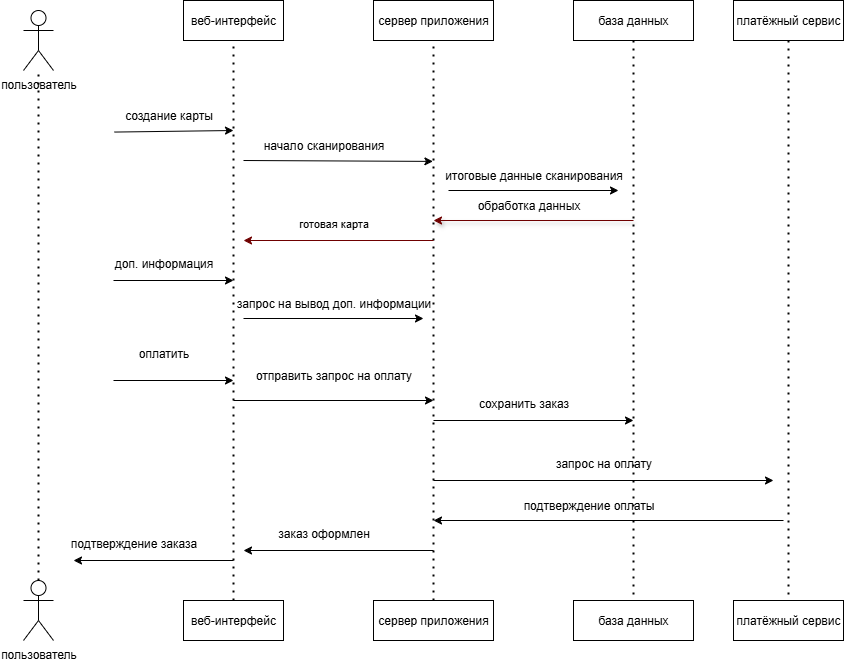

The diagram above was exported from draw.io. Its source (the exported page's mxGraphModel, read from the mxfile embedded in the PNG):
<mxGraphModel dx="1389" dy="773" grid="1" gridSize="10" guides="1" tooltips="1" connect="1" arrows="1" fold="1" page="1" pageScale="1" pageWidth="827" pageHeight="1169" background="light-dark(#FFFFFF,#FFFFFF)" math="0" shadow="0">
  <root>
    <mxCell id="0" />
    <mxCell id="1" parent="0" />
    <mxCell id="zSCbTlv2YFaip5F3jAMv-1" value="пользователь" style="shape=umlActor;verticalLabelPosition=bottom;verticalAlign=top;html=1;outlineConnect=0;" parent="1" vertex="1">
      <mxGeometry x="70" y="10" width="30" height="60" as="geometry" />
    </mxCell>
    <mxCell id="zSCbTlv2YFaip5F3jAMv-5" value="веб-интерфейс" style="rounded=0;whiteSpace=wrap;html=1;" parent="1" vertex="1">
      <mxGeometry x="230" width="100" height="40" as="geometry" />
    </mxCell>
    <mxCell id="zSCbTlv2YFaip5F3jAMv-6" value="" style="endArrow=none;dashed=1;html=1;dashPattern=1 3;strokeWidth=2;rounded=0;entryX=0.5;entryY=1;entryDx=0;entryDy=0;" parent="1" target="zSCbTlv2YFaip5F3jAMv-5" edge="1">
      <mxGeometry width="50" height="50" relative="1" as="geometry">
        <mxPoint x="280" y="600" as="sourcePoint" />
        <mxPoint x="300" y="50" as="targetPoint" />
      </mxGeometry>
    </mxCell>
    <mxCell id="zSCbTlv2YFaip5F3jAMv-7" value="" style="endArrow=classic;html=1;rounded=0;exitX=0.01;exitY=1.052;exitDx=0;exitDy=0;exitPerimeter=0;" parent="1" source="zSCbTlv2YFaip5F3jAMv-4" edge="1">
      <mxGeometry width="50" height="50" relative="1" as="geometry">
        <mxPoint x="150" y="130" as="sourcePoint" />
        <mxPoint x="280" y="130" as="targetPoint" />
      </mxGeometry>
    </mxCell>
    <mxCell id="zSCbTlv2YFaip5F3jAMv-4" value="создание карты" style="text;html=1;align=center;verticalAlign=middle;resizable=0;points=[];autosize=1;strokeColor=none;fillColor=none;" parent="1" vertex="1">
      <mxGeometry x="160" y="100" width="110" height="30" as="geometry" />
    </mxCell>
    <mxCell id="zSCbTlv2YFaip5F3jAMv-9" value="" style="endArrow=classic;html=1;rounded=0;" parent="1" edge="1">
      <mxGeometry width="50" height="50" relative="1" as="geometry">
        <mxPoint x="160" y="280" as="sourcePoint" />
        <mxPoint x="280" y="280" as="targetPoint" />
      </mxGeometry>
    </mxCell>
    <mxCell id="zSCbTlv2YFaip5F3jAMv-10" value="доп. информация" style="text;html=1;align=center;verticalAlign=middle;resizable=0;points=[];autosize=1;strokeColor=none;fillColor=none;" parent="1" vertex="1">
      <mxGeometry x="150" y="248" width="120" height="30" as="geometry" />
    </mxCell>
    <mxCell id="zSCbTlv2YFaip5F3jAMv-11" value="" style="endArrow=classic;html=1;rounded=0;" parent="1" edge="1">
      <mxGeometry width="50" height="50" relative="1" as="geometry">
        <mxPoint x="160" y="380" as="sourcePoint" />
        <mxPoint x="280" y="380" as="targetPoint" />
      </mxGeometry>
    </mxCell>
    <mxCell id="zSCbTlv2YFaip5F3jAMv-12" value="оплатить" style="text;html=1;align=center;verticalAlign=middle;resizable=0;points=[];autosize=1;strokeColor=none;fillColor=none;" parent="1" vertex="1">
      <mxGeometry x="175" y="338" width="70" height="30" as="geometry" />
    </mxCell>
    <mxCell id="zSCbTlv2YFaip5F3jAMv-13" value="пользователь" style="shape=umlActor;verticalLabelPosition=bottom;verticalAlign=top;html=1;outlineConnect=0;" parent="1" vertex="1">
      <mxGeometry x="70" y="580" width="30" height="60" as="geometry" />
    </mxCell>
    <mxCell id="zSCbTlv2YFaip5F3jAMv-16" value="сервер приложения" style="rounded=0;whiteSpace=wrap;html=1;" parent="1" vertex="1">
      <mxGeometry x="420" width="120" height="40" as="geometry" />
    </mxCell>
    <mxCell id="zSCbTlv2YFaip5F3jAMv-17" value="" style="endArrow=none;dashed=1;html=1;dashPattern=1 3;strokeWidth=2;rounded=0;entryX=0.5;entryY=1;entryDx=0;entryDy=0;exitX=0.5;exitY=0;exitDx=0;exitDy=0;" parent="1" source="zSCbTlv2YFaip5F3jAMv-56" target="zSCbTlv2YFaip5F3jAMv-16" edge="1">
      <mxGeometry width="50" height="50" relative="1" as="geometry">
        <mxPoint x="480" y="590" as="sourcePoint" />
        <mxPoint x="540" y="60" as="targetPoint" />
      </mxGeometry>
    </mxCell>
    <mxCell id="zSCbTlv2YFaip5F3jAMv-20" value="" style="endArrow=classic;html=1;rounded=0;entryX=-0.003;entryY=0.03;entryDx=0;entryDy=0;entryPerimeter=0;" parent="1" target="zSCbTlv2YFaip5F3jAMv-30" edge="1">
      <mxGeometry width="50" height="50" relative="1" as="geometry">
        <mxPoint x="290" y="160" as="sourcePoint" />
        <mxPoint x="490" y="160" as="targetPoint" />
      </mxGeometry>
    </mxCell>
    <mxCell id="zSCbTlv2YFaip5F3jAMv-22" value="" style="endArrow=classic;html=1;rounded=0;" parent="1" edge="1">
      <mxGeometry width="50" height="50" relative="1" as="geometry">
        <mxPoint x="290" y="318" as="sourcePoint" />
        <mxPoint x="470" y="318" as="targetPoint" />
      </mxGeometry>
    </mxCell>
    <mxCell id="zSCbTlv2YFaip5F3jAMv-23" value="запрос на вывод доп. информации" style="text;html=1;align=center;verticalAlign=middle;resizable=0;points=[];autosize=1;strokeColor=none;fillColor=none;" parent="1" vertex="1">
      <mxGeometry x="270" y="288" width="220" height="30" as="geometry" />
    </mxCell>
    <mxCell id="zSCbTlv2YFaip5F3jAMv-26" value="база данных" style="rounded=0;whiteSpace=wrap;html=1;" parent="1" vertex="1">
      <mxGeometry x="620" width="120" height="40" as="geometry" />
    </mxCell>
    <mxCell id="zSCbTlv2YFaip5F3jAMv-27" value="" style="endArrow=none;dashed=1;html=1;dashPattern=1 3;strokeWidth=2;rounded=0;exitX=0.5;exitY=1;exitDx=0;exitDy=0;entryX=0.5;entryY=0;entryDx=0;entryDy=0;" parent="1" source="zSCbTlv2YFaip5F3jAMv-26" target="zSCbTlv2YFaip5F3jAMv-57" edge="1">
      <mxGeometry width="50" height="50" relative="1" as="geometry">
        <mxPoint x="670" y="50" as="sourcePoint" />
        <mxPoint x="680" y="590" as="targetPoint" />
      </mxGeometry>
    </mxCell>
    <mxCell id="zSCbTlv2YFaip5F3jAMv-28" value="начало сканирования" style="text;html=1;align=center;verticalAlign=middle;resizable=0;points=[];autosize=1;strokeColor=none;fillColor=none;" parent="1" vertex="1">
      <mxGeometry x="300" y="130" width="140" height="30" as="geometry" />
    </mxCell>
    <mxCell id="zSCbTlv2YFaip5F3jAMv-29" value="" style="endArrow=classic;html=1;rounded=0;" parent="1" edge="1">
      <mxGeometry width="50" height="50" relative="1" as="geometry">
        <mxPoint x="495" y="190" as="sourcePoint" />
        <mxPoint x="665" y="190" as="targetPoint" />
      </mxGeometry>
    </mxCell>
    <mxCell id="zSCbTlv2YFaip5F3jAMv-30" value="итоговые данные сканирования" style="text;html=1;align=center;verticalAlign=middle;resizable=0;points=[];autosize=1;strokeColor=none;fillColor=none;" parent="1" vertex="1">
      <mxGeometry x="480" y="160" width="200" height="30" as="geometry" />
    </mxCell>
    <mxCell id="zSCbTlv2YFaip5F3jAMv-32" value="" style="endArrow=classic;html=1;rounded=0;" parent="1" edge="1">
      <mxGeometry width="50" height="50" relative="1" as="geometry">
        <mxPoint x="280" y="400" as="sourcePoint" />
        <mxPoint x="480" y="400" as="targetPoint" />
        <Array as="points" />
      </mxGeometry>
    </mxCell>
    <mxCell id="zSCbTlv2YFaip5F3jAMv-25" value="отправить запрос на оплату" style="text;html=1;align=center;verticalAlign=middle;resizable=0;points=[];autosize=1;strokeColor=none;fillColor=none;" parent="1" vertex="1">
      <mxGeometry x="290" y="360" width="180" height="30" as="geometry" />
    </mxCell>
    <mxCell id="zSCbTlv2YFaip5F3jAMv-33" value="" style="endArrow=classic;html=1;rounded=0;shadow=1;fillColor=#a20025;strokeColor=light-dark(#6F0000,#990000);" parent="1" edge="1">
      <mxGeometry width="50" height="50" relative="1" as="geometry">
        <mxPoint x="680" y="220" as="sourcePoint" />
        <mxPoint x="480" y="220" as="targetPoint" />
      </mxGeometry>
    </mxCell>
    <mxCell id="zSCbTlv2YFaip5F3jAMv-34" value="обработка данных" style="text;html=1;align=center;verticalAlign=middle;resizable=0;points=[];autosize=1;strokeColor=none;fillColor=none;" parent="1" vertex="1">
      <mxGeometry x="510" y="190" width="130" height="30" as="geometry" />
    </mxCell>
    <mxCell id="zSCbTlv2YFaip5F3jAMv-35" value="" style="endArrow=classic;html=1;rounded=0;fillColor=#a20025;strokeColor=light-dark(#6F0000,#990000);" parent="1" edge="1">
      <mxGeometry width="50" height="50" relative="1" as="geometry">
        <mxPoint x="480" y="239.99999999999997" as="sourcePoint" />
        <mxPoint x="290" y="239.99999999999997" as="targetPoint" />
      </mxGeometry>
    </mxCell>
    <mxCell id="zSCbTlv2YFaip5F3jAMv-36" value="готовая карта" style="edgeLabel;html=1;align=center;verticalAlign=middle;resizable=0;points=[];" parent="zSCbTlv2YFaip5F3jAMv-35" vertex="1" connectable="0">
      <mxGeometry x="0.0627" y="-8" relative="1" as="geometry">
        <mxPoint x="1" y="-10" as="offset" />
      </mxGeometry>
    </mxCell>
    <mxCell id="zSCbTlv2YFaip5F3jAMv-42" value="" style="endArrow=classic;html=1;rounded=0;" parent="1" edge="1">
      <mxGeometry width="50" height="50" relative="1" as="geometry">
        <mxPoint x="480" y="420" as="sourcePoint" />
        <mxPoint x="680" y="420" as="targetPoint" />
      </mxGeometry>
    </mxCell>
    <mxCell id="zSCbTlv2YFaip5F3jAMv-43" value="сохранить заказ" style="text;html=1;align=center;verticalAlign=middle;resizable=0;points=[];autosize=1;strokeColor=none;fillColor=none;" parent="1" vertex="1">
      <mxGeometry x="515" y="388" width="110" height="30" as="geometry" />
    </mxCell>
    <mxCell id="zSCbTlv2YFaip5F3jAMv-44" value="платёжный сервис" style="rounded=0;whiteSpace=wrap;html=1;" parent="1" vertex="1">
      <mxGeometry x="780" width="110" height="40" as="geometry" />
    </mxCell>
    <mxCell id="zSCbTlv2YFaip5F3jAMv-45" value="" style="endArrow=none;dashed=1;html=1;dashPattern=1 3;strokeWidth=2;rounded=0;entryX=0.5;entryY=0;entryDx=0;entryDy=0;exitX=0.5;exitY=1;exitDx=0;exitDy=0;" parent="1" source="zSCbTlv2YFaip5F3jAMv-44" target="zSCbTlv2YFaip5F3jAMv-58" edge="1">
      <mxGeometry width="50" height="50" relative="1" as="geometry">
        <mxPoint x="835" y="50" as="sourcePoint" />
        <mxPoint x="830" y="580" as="targetPoint" />
      </mxGeometry>
    </mxCell>
    <mxCell id="zSCbTlv2YFaip5F3jAMv-46" value="" style="endArrow=classic;html=1;rounded=0;" parent="1" edge="1">
      <mxGeometry width="50" height="50" relative="1" as="geometry">
        <mxPoint x="480" y="480" as="sourcePoint" />
        <mxPoint x="820" y="480" as="targetPoint" />
      </mxGeometry>
    </mxCell>
    <mxCell id="zSCbTlv2YFaip5F3jAMv-47" value="запрос на оплату" style="text;html=1;align=center;verticalAlign=middle;resizable=0;points=[];autosize=1;strokeColor=none;fillColor=none;" parent="1" vertex="1">
      <mxGeometry x="590" y="448" width="120" height="30" as="geometry" />
    </mxCell>
    <mxCell id="zSCbTlv2YFaip5F3jAMv-48" value="" style="endArrow=classic;html=1;rounded=0;strokeColor=light-dark(#000000,#990000);" parent="1" edge="1">
      <mxGeometry width="50" height="50" relative="1" as="geometry">
        <mxPoint x="830" y="520" as="sourcePoint" />
        <mxPoint x="480" y="520" as="targetPoint" />
      </mxGeometry>
    </mxCell>
    <mxCell id="zSCbTlv2YFaip5F3jAMv-49" value="подтверждение оплаты" style="text;html=1;align=center;verticalAlign=middle;resizable=0;points=[];autosize=1;strokeColor=none;fillColor=none;" parent="1" vertex="1">
      <mxGeometry x="560" y="490" width="150" height="30" as="geometry" />
    </mxCell>
    <mxCell id="zSCbTlv2YFaip5F3jAMv-50" value="" style="endArrow=classic;html=1;rounded=0;strokeColor=light-dark(#000000,#990000);" parent="1" edge="1">
      <mxGeometry width="50" height="50" relative="1" as="geometry">
        <mxPoint x="480" y="550" as="sourcePoint" />
        <mxPoint x="290" y="550" as="targetPoint" />
      </mxGeometry>
    </mxCell>
    <mxCell id="zSCbTlv2YFaip5F3jAMv-52" value="заказ оформлен" style="text;html=1;align=center;verticalAlign=middle;resizable=0;points=[];autosize=1;strokeColor=none;fillColor=none;" parent="1" vertex="1">
      <mxGeometry x="310" y="518" width="120" height="30" as="geometry" />
    </mxCell>
    <mxCell id="zSCbTlv2YFaip5F3jAMv-53" value="" style="endArrow=classic;html=1;rounded=0;strokeColor=light-dark(#000000,#990000);" parent="1" edge="1">
      <mxGeometry width="50" height="50" relative="1" as="geometry">
        <mxPoint x="280" y="560" as="sourcePoint" />
        <mxPoint x="120" y="560" as="targetPoint" />
      </mxGeometry>
    </mxCell>
    <mxCell id="zSCbTlv2YFaip5F3jAMv-54" value="подтверждение заказа" style="text;html=1;align=center;verticalAlign=middle;resizable=0;points=[];autosize=1;strokeColor=none;fillColor=none;" parent="1" vertex="1">
      <mxGeometry x="105" y="528" width="150" height="30" as="geometry" />
    </mxCell>
    <mxCell id="zSCbTlv2YFaip5F3jAMv-55" value="веб-интерфейс" style="rounded=0;whiteSpace=wrap;html=1;" parent="1" vertex="1">
      <mxGeometry x="230" y="600" width="100" height="40" as="geometry" />
    </mxCell>
    <mxCell id="zSCbTlv2YFaip5F3jAMv-56" value="сервер приложения" style="rounded=0;whiteSpace=wrap;html=1;" parent="1" vertex="1">
      <mxGeometry x="420" y="600" width="120" height="40" as="geometry" />
    </mxCell>
    <mxCell id="zSCbTlv2YFaip5F3jAMv-57" value="база данных" style="rounded=0;whiteSpace=wrap;html=1;" parent="1" vertex="1">
      <mxGeometry x="620" y="600" width="120" height="40" as="geometry" />
    </mxCell>
    <mxCell id="zSCbTlv2YFaip5F3jAMv-58" value="платёжный сервис" style="rounded=0;whiteSpace=wrap;html=1;" parent="1" vertex="1">
      <mxGeometry x="780" y="600" width="110" height="40" as="geometry" />
    </mxCell>
    <mxCell id="zSCbTlv2YFaip5F3jAMv-60" value="" style="endArrow=none;dashed=1;html=1;dashPattern=1 3;strokeWidth=2;rounded=0;" parent="1" source="zSCbTlv2YFaip5F3jAMv-13" target="zSCbTlv2YFaip5F3jAMv-1" edge="1">
      <mxGeometry width="50" height="50" relative="1" as="geometry">
        <mxPoint x="340" y="310" as="sourcePoint" />
        <mxPoint x="390" y="260" as="targetPoint" />
        <Array as="points">
          <mxPoint x="85" y="570" />
        </Array>
      </mxGeometry>
    </mxCell>
  </root>
</mxGraphModel>